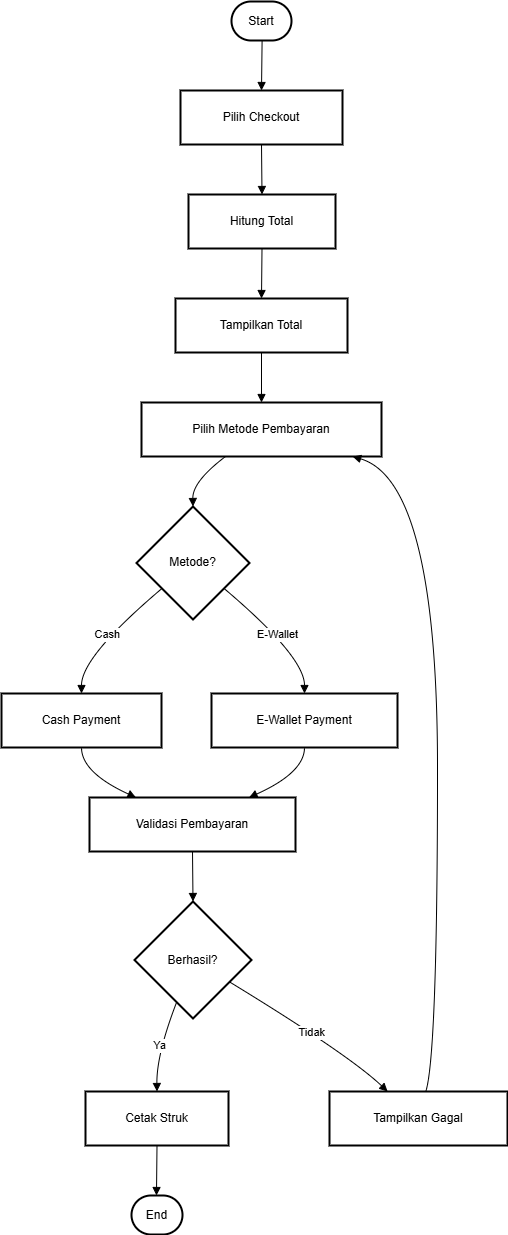

The diagram above was exported from draw.io. Its source (the exported page's mxGraphModel, read from the mxfile embedded in the PNG):
<mxGraphModel dx="2194" dy="1197" grid="1" gridSize="10" guides="1" tooltips="1" connect="1" arrows="1" fold="1" page="1" pageScale="1" pageWidth="850" pageHeight="1100" math="0" shadow="0">
  <root>
    <mxCell id="0" />
    <mxCell id="1" parent="0" />
    <mxCell id="SSjbSobqc-Px_qnSXE-A-1" parent="1" style="rounded=1;whiteSpace=wrap;arcSize=50;strokeWidth=2;" value="Start" vertex="1">
      <mxGeometry height="39" width="60" x="410" y="30" as="geometry" />
    </mxCell>
    <mxCell id="SSjbSobqc-Px_qnSXE-A-2" parent="1" style="whiteSpace=wrap;strokeWidth=2;" value="Pilih Checkout" vertex="1">
      <mxGeometry height="54" width="162" x="359" y="119" as="geometry" />
    </mxCell>
    <mxCell id="SSjbSobqc-Px_qnSXE-A-3" parent="1" style="whiteSpace=wrap;strokeWidth=2;" value="Hitung Total" vertex="1">
      <mxGeometry height="54" width="147" x="367" y="223" as="geometry" />
    </mxCell>
    <mxCell id="SSjbSobqc-Px_qnSXE-A-4" parent="1" style="whiteSpace=wrap;strokeWidth=2;" value="Tampilkan Total" vertex="1">
      <mxGeometry height="54" width="172" x="354" y="327" as="geometry" />
    </mxCell>
    <mxCell id="SSjbSobqc-Px_qnSXE-A-5" parent="1" style="whiteSpace=wrap;strokeWidth=2;" value="Pilih Metode Pembayaran" vertex="1">
      <mxGeometry height="54" width="240" x="320" y="431" as="geometry" />
    </mxCell>
    <mxCell id="SSjbSobqc-Px_qnSXE-A-6" parent="1" style="rhombus;strokeWidth=2;whiteSpace=wrap;" value="Metode?" vertex="1">
      <mxGeometry height="113" width="113" x="315" y="535" as="geometry" />
    </mxCell>
    <mxCell id="SSjbSobqc-Px_qnSXE-A-7" parent="1" style="whiteSpace=wrap;strokeWidth=2;" value="Cash Payment" vertex="1">
      <mxGeometry height="54" width="160" x="180" y="722" as="geometry" />
    </mxCell>
    <mxCell id="SSjbSobqc-Px_qnSXE-A-8" parent="1" style="whiteSpace=wrap;strokeWidth=2;" value="E-Wallet Payment" vertex="1">
      <mxGeometry height="54" width="186" x="390" y="722" as="geometry" />
    </mxCell>
    <mxCell id="SSjbSobqc-Px_qnSXE-A-9" parent="1" style="whiteSpace=wrap;strokeWidth=2;" value="Validasi Pembayaran" vertex="1">
      <mxGeometry height="54" width="206" x="268" y="826" as="geometry" />
    </mxCell>
    <mxCell id="SSjbSobqc-Px_qnSXE-A-10" parent="1" style="rhombus;strokeWidth=2;whiteSpace=wrap;" value="Berhasil?" vertex="1">
      <mxGeometry height="117" width="117" x="313" y="930" as="geometry" />
    </mxCell>
    <mxCell id="SSjbSobqc-Px_qnSXE-A-11" parent="1" style="whiteSpace=wrap;strokeWidth=2;" value="Cetak Struk" vertex="1">
      <mxGeometry height="54" width="143" x="264" y="1120" as="geometry" />
    </mxCell>
    <mxCell id="SSjbSobqc-Px_qnSXE-A-12" parent="1" style="rounded=1;whiteSpace=wrap;arcSize=50;strokeWidth=2;" value="End" vertex="1">
      <mxGeometry height="39" width="51" x="310" y="1224" as="geometry" />
    </mxCell>
    <mxCell id="SSjbSobqc-Px_qnSXE-A-13" parent="1" style="whiteSpace=wrap;strokeWidth=2;" value="Tampilkan Gagal" vertex="1">
      <mxGeometry height="54" width="178" x="508" y="1120" as="geometry" />
    </mxCell>
    <mxCell id="SSjbSobqc-Px_qnSXE-A-14" edge="1" parent="1" source="SSjbSobqc-Px_qnSXE-A-1" style="curved=1;startArrow=none;endArrow=block;exitX=0.51;exitY=1;entryX=0.5;entryY=0;rounded=0;" target="SSjbSobqc-Px_qnSXE-A-2" value="">
      <mxGeometry relative="1" as="geometry">
        <Array as="points" />
      </mxGeometry>
    </mxCell>
    <mxCell id="SSjbSobqc-Px_qnSXE-A-15" edge="1" parent="1" source="SSjbSobqc-Px_qnSXE-A-2" style="curved=1;startArrow=none;endArrow=block;exitX=0.5;exitY=1;entryX=0.5;entryY=0;rounded=0;" target="SSjbSobqc-Px_qnSXE-A-3" value="">
      <mxGeometry relative="1" as="geometry">
        <Array as="points" />
      </mxGeometry>
    </mxCell>
    <mxCell id="SSjbSobqc-Px_qnSXE-A-16" edge="1" parent="1" source="SSjbSobqc-Px_qnSXE-A-3" style="curved=1;startArrow=none;endArrow=block;exitX=0.5;exitY=1;entryX=0.5;entryY=0;rounded=0;" target="SSjbSobqc-Px_qnSXE-A-4" value="">
      <mxGeometry relative="1" as="geometry">
        <Array as="points" />
      </mxGeometry>
    </mxCell>
    <mxCell id="SSjbSobqc-Px_qnSXE-A-17" edge="1" parent="1" source="SSjbSobqc-Px_qnSXE-A-4" style="curved=1;startArrow=none;endArrow=block;exitX=0.5;exitY=1;entryX=0.5;entryY=0;rounded=0;" target="SSjbSobqc-Px_qnSXE-A-5" value="">
      <mxGeometry relative="1" as="geometry">
        <Array as="points" />
      </mxGeometry>
    </mxCell>
    <mxCell id="SSjbSobqc-Px_qnSXE-A-18" edge="1" parent="1" source="SSjbSobqc-Px_qnSXE-A-5" style="curved=1;startArrow=none;endArrow=block;exitX=0.35;exitY=1;entryX=0.5;entryY=0;rounded=0;" target="SSjbSobqc-Px_qnSXE-A-6" value="">
      <mxGeometry relative="1" as="geometry">
        <Array as="points">
          <mxPoint x="371" y="510" />
        </Array>
      </mxGeometry>
    </mxCell>
    <mxCell id="SSjbSobqc-Px_qnSXE-A-19" edge="1" parent="1" source="SSjbSobqc-Px_qnSXE-A-6" style="curved=1;startArrow=none;endArrow=block;exitX=0;exitY=0.91;entryX=0.5;entryY=-0.01;rounded=0;" target="SSjbSobqc-Px_qnSXE-A-7" value="Cash">
      <mxGeometry relative="1" as="geometry">
        <Array as="points">
          <mxPoint x="260" y="685" />
        </Array>
      </mxGeometry>
    </mxCell>
    <mxCell id="SSjbSobqc-Px_qnSXE-A-20" edge="1" parent="1" source="SSjbSobqc-Px_qnSXE-A-7" style="curved=1;startArrow=none;endArrow=block;exitX=0.5;exitY=0.99;entryX=0.22;entryY=-0.01;rounded=0;" target="SSjbSobqc-Px_qnSXE-A-9" value="">
      <mxGeometry relative="1" as="geometry">
        <Array as="points">
          <mxPoint x="260" y="801" />
        </Array>
      </mxGeometry>
    </mxCell>
    <mxCell id="SSjbSobqc-Px_qnSXE-A-21" edge="1" parent="1" source="SSjbSobqc-Px_qnSXE-A-6" style="curved=1;startArrow=none;endArrow=block;exitX=1;exitY=0.91;entryX=0.5;entryY=-0.01;rounded=0;" target="SSjbSobqc-Px_qnSXE-A-8" value="E-Wallet">
      <mxGeometry relative="1" as="geometry">
        <Array as="points">
          <mxPoint x="483" y="685" />
        </Array>
      </mxGeometry>
    </mxCell>
    <mxCell id="SSjbSobqc-Px_qnSXE-A-22" edge="1" parent="1" source="SSjbSobqc-Px_qnSXE-A-8" style="curved=1;startArrow=none;endArrow=block;exitX=0.5;exitY=0.99;entryX=0.78;entryY=-0.01;rounded=0;" target="SSjbSobqc-Px_qnSXE-A-9" value="">
      <mxGeometry relative="1" as="geometry">
        <Array as="points">
          <mxPoint x="483" y="801" />
        </Array>
      </mxGeometry>
    </mxCell>
    <mxCell id="SSjbSobqc-Px_qnSXE-A-23" edge="1" parent="1" source="SSjbSobqc-Px_qnSXE-A-9" style="curved=1;startArrow=none;endArrow=block;exitX=0.5;exitY=0.99;entryX=0.5;entryY=0;rounded=0;" target="SSjbSobqc-Px_qnSXE-A-10" value="">
      <mxGeometry relative="1" as="geometry">
        <Array as="points" />
      </mxGeometry>
    </mxCell>
    <mxCell id="SSjbSobqc-Px_qnSXE-A-24" edge="1" parent="1" source="SSjbSobqc-Px_qnSXE-A-10" style="curved=1;startArrow=none;endArrow=block;exitX=0.31;exitY=0.99;entryX=0.5;entryY=0.01;rounded=0;" target="SSjbSobqc-Px_qnSXE-A-11" value="Ya">
      <mxGeometry relative="1" as="geometry">
        <Array as="points">
          <mxPoint x="335" y="1083" />
        </Array>
      </mxGeometry>
    </mxCell>
    <mxCell id="SSjbSobqc-Px_qnSXE-A-25" edge="1" parent="1" source="SSjbSobqc-Px_qnSXE-A-11" style="curved=1;startArrow=none;endArrow=block;exitX=0.5;exitY=1.01;entryX=0.49;entryY=0.01;rounded=0;" target="SSjbSobqc-Px_qnSXE-A-12" value="">
      <mxGeometry relative="1" as="geometry">
        <Array as="points" />
      </mxGeometry>
    </mxCell>
    <mxCell id="SSjbSobqc-Px_qnSXE-A-26" edge="1" parent="1" source="SSjbSobqc-Px_qnSXE-A-10" style="curved=1;startArrow=none;endArrow=block;exitX=1;exitY=0.8;entryX=0.33;entryY=0.01;rounded=0;" target="SSjbSobqc-Px_qnSXE-A-13" value="Tidak">
      <mxGeometry relative="1" as="geometry">
        <Array as="points">
          <mxPoint x="527" y="1083" />
        </Array>
      </mxGeometry>
    </mxCell>
    <mxCell id="SSjbSobqc-Px_qnSXE-A-27" edge="1" parent="1" source="SSjbSobqc-Px_qnSXE-A-13" style="curved=1;startArrow=none;endArrow=block;exitX=0.54;exitY=0.01;entryX=0.88;entryY=1;rounded=0;" target="SSjbSobqc-Px_qnSXE-A-5" value="">
      <mxGeometry relative="1" as="geometry">
        <Array as="points">
          <mxPoint x="616" y="1083" />
          <mxPoint x="616" y="510" />
        </Array>
      </mxGeometry>
    </mxCell>
  </root>
</mxGraphModel>